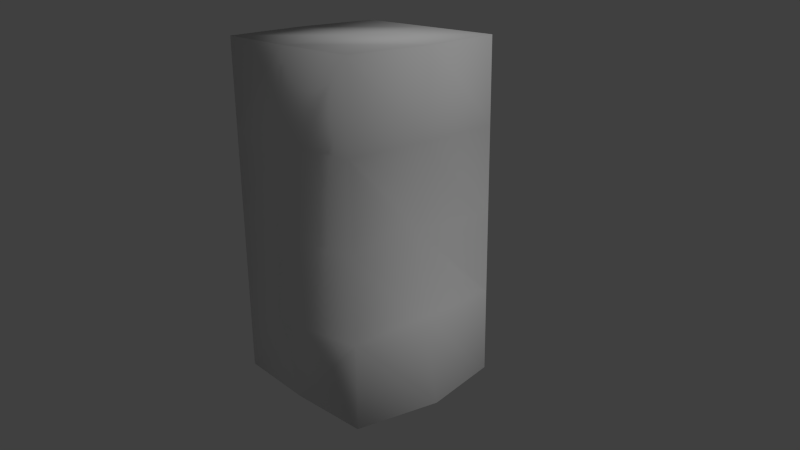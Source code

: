 # Source: wall.blend  (saved by Blender 2.72.0; exported with 4.5.12 LTS)
import bpy
from mathutils import Matrix  # noqa: F401  (used for matrix-valued properties, if any)

bpy.ops.wm.read_factory_settings(use_empty=True)
scene = bpy.context.scene
scene.name = 'Scene'

# ---- collections
col_collection_1 = bpy.data.collections.new('Collection 1'); scene.collection.children.link(col_collection_1)

# ---- materials (node trees are filled in below, after node groups)
mat_material = bpy.data.materials.new('Material')
mat_material.alpha_threshold = 0.0
mat_material.use_transparent_shadow = False
mat_material.preview_render_type = 'CUBE'
mat_material.roughness = 0.5
mat_material.line_color = (0.0, 0.0, 0.0, 1.0)

# ---- material node trees

# ---- world
world_world = bpy.data.worlds.new('World'); scene.world = world_world
world_world.color = (0.05088, 0.05088, 0.05088)
world_world.use_sun_shadow = False
world_world.sun_shadow_jitter_overblur = 0.0
world_world.cycles.sampling_method = 'MANUAL'
world_world.cycles.sample_map_resolution = 256

# ---- cameras
cam_camera = bpy.data.cameras.new('Camera')
cam_camera.clip_end = 100.0
cam_camera.lens = 35.0
cam_camera.sensor_width = 32.0
cam_camera.sensor_height = 18.0
cam_camera.ortho_scale = 7.314
cam_camera.dof.focus_distance = 0.0
cam_camera.dof.aperture_fstop = 128.0

# ---- lights
light_lamp = bpy.data.lights.new('Lamp', 'SUN')
light_lamp.transmission_factor = 0.0
light_lamp.cutoff_distance = 30.0
light_lamp.angle = 0.1993
light_lamp.energy = 1.0
light_lamp.shadow_buffer_clip_start = 1.001
light_lamp.shadow_soft_size = 0.1
light_lamp.shadow_cascade_max_distance = 1000.0
light_lamp.cycles.use_multiple_importance_sampling = False

# ---- meshes
me_cube = bpy.data.meshes.new('Cube')
me_cube.from_pydata([(1.0, 1.0, -1.0), (1.0, -1.0, -1.0), (-1.0, -1.0, -1.0), (-1.0, 1.0, -1.0), (1.0, 1.0, 1.0), (1.0, -1.0, 1.0), (-1.0, -1.0, 1.0), (-1.0, 1.0, 1.0), (1.0, 1.0, 0.0), (-1.0, -1.0, 0.0), (1.0, -1.0, 0.0), (-1.0, 1.0, 0.0), (1.0, 1.0, -0.5), (-1.0, -1.0, -0.5), (1.0, -1.0, -0.5), (-1.0, 1.0, -0.5), (1.0, 1.0, 0.5), (-1.0, -1.0, 0.5), (1.0, -1.0, 0.5), (-1.0, 1.0, 0.5), (1.788e-07, 1.049, -1.0), (0.0, -1.046, -1.0), (2.384e-07, 1.0, 1.0), (-5.364e-07, -1.023, 1.0), (-2.98e-07, -1.181, 0.0), (2.384e-07, 1.106, 0.0), (-2.384e-07, -1.227, -0.5), (2.384e-07, 1.144, -0.5), (-3.576e-07, -1.119, 0.5), (2.384e-07, 0.9387, 0.5), (1.193, -5.96e-08, -1.0), (-1.116, 2.98e-07, -1.0), (1.103, -5.364e-07, 1.0), (-1.088, 1.788e-07, 1.0), (0.8404, -2.98e-07, 0.0), (-0.9012, 2.384e-07, 0.0), (1.0, -1.788e-07, -0.5), (-1.0, 2.384e-07, -0.5), (1.0, -4.172e-07, 0.5), (-1.112, 1.788e-07, 0.5), (-1.49e-07, -1.788e-07, 1.0), (8.941e-08, 1.192e-07, -1.0)], [], [(40, 33, 6, 23), (26, 13, 2, 21), (38, 32, 5, 18), (41, 30, 1, 21), (27, 12, 0, 20), (39, 17, 6, 33), (28, 17, 9, 24), (36, 34, 10, 14), (29, 16, 8, 25), (37, 13, 9, 35), (24, 9, 13, 26), (25, 8, 12, 27), (30, 36, 14, 1), (31, 2, 13, 37), (34, 38, 18, 10), (35, 9, 17, 39), (23, 6, 17, 28), (22, 4, 16, 29), (32, 40, 23, 5), (14, 26, 21, 1), (31, 41, 21, 2), (15, 27, 20, 3), (18, 28, 24, 10), (19, 29, 25, 11), (10, 24, 26, 14), (11, 25, 27, 15), (5, 23, 28, 18), (7, 22, 29, 19), (22, 7, 33, 40), (16, 4, 32, 38), (20, 0, 30, 41), (19, 39, 33, 7), (12, 8, 34, 36), (15, 37, 35, 11), (0, 12, 36, 30), (3, 31, 37, 15), (8, 16, 38, 34), (11, 35, 39, 19), (4, 22, 40, 32), (3, 20, 41, 31)])
me_cube.polygons.foreach_set('use_smooth', [True] * 40)
_uv = me_cube.uv_layers.new(name='UVMap')
_uv.uv.foreach_set('vector', [5.96e-08, 2.98e-08, 1.0, 0.0, 1.0, 1.0, 2.98e-08, 1.0, 5.96e-08, 1.0, 0.0, 0.0, 1.0, 1.192e-07, 1.0, 1.0, 1.0, 1.0, 0.0, 1.0, 1.192e-07, 0.0, 1.0, 1.192e-07, -5.96e-08, 1.0, 5.96e-08, 2.98e-08, 1.0, 5.96e-08, 1.0, 1.0, -1.49e-07, 1.0, 0.0, -8.941e-08, 1.0, 2.384e-07, 1.0, 1.0, 1.0, 0.0, 1.0, 1.0, 2.384e-07, 1.0, 0.0, 4.371e-08, 1.192e-07, 1.0, 0.0, 0.0, 1.0, 1.192e-07, 1.0, 1.0, 1.0, 1.0, 0.0, 1.0, 8.969e-08, 0.0, 1.0, 1.192e-07, -5.364e-07, 1.0, 8.345e-07, -9.835e-07, 1.0, 8.941e-07, 1.0, 1.0, 1.0, 0.0, 1.0, 1.0, 1.192e-07, 1.0, 0.0, 0.0, 1.761e-07, 1.0, 0.0, 0.0, 1.0, 2.384e-07, 1.0, 1.0, 3.443e-07, 1.0, 0.0, 0.0, 1.0, 1.192e-07, 1.0, 1.0, 1.0, 1.0, 5.364e-07, 1.0, 0.0, 0.0, 1.0, 0.0, 1.0, 0.0, 1.0, 1.0, 6.557e-07, 1.0, 0.0, 2.543e-07, 1.0, 1.0, 1.192e-07, 1.0, 0.0, 0.0, 1.0, 1.788e-07, 1.0, 1.589e-08, 1.0, 1.0, 0.0, 1.0, 4.768e-07, 0.0, 3.576e-07, 1.0, 0.0, 0.0, 1.0, 2.384e-07, 1.0, 1.0, 0.0, 1.0, 1.192e-07, 0.0, 1.0, 1.788e-07, 1.0, 1.0, 0.0, -1.192e-07, 1.0, 0.0, 1.0, 1.0, 1.192e-07, 1.0, 4.172e-07, 1.0, 0.0, 0.0, 1.0, 2.007e-07, 1.0, 1.0, 0.0, 1.0, 5.96e-08, 5.96e-08, 1.0, 0.0, 1.0, 1.0, 2.384e-07, 1.0, 0.0, 2.186e-08, 1.0, 0.0, 1.0, 1.0, 2.384e-07, 1.0, 0.0, 0.0, 1.0, 2.186e-08, 1.0, 1.0, -5.96e-08, 1.0, 1.788e-07, -8.941e-08, 1.0, 0.0, 1.0, 1.0, 1.761e-07, 1.0, 0.0, 0.0, 1.0, 2.186e-08, 1.0, 1.0, 2.98e-07, 1.0, 0.0, 0.0, 1.0, 1.192e-07, 1.0, 1.0, 0.0, 1.0, 0.0, 0.0, 1.0, 1.411e-07, 1.0, 1.0, 0.0, 1.0, 1.192e-07, 0.0, 1.0, 0.0, 1.0, 1.0, 0.0, 0.0, 1.0, 0.0, 1.0, 1.0, 2.364e-07, 1.0, 1.0, 1.0, 2.384e-07, 1.0, 0.0, 0.0, 1.0, 1.361e-07, 0.0, 1.0, 0.0, 1.788e-07, 1.0, 0.0, 1.0, 1.0, 1.0, 0.0, 1.0, 1.0, 4.768e-07, 1.0, 0.0, 1.192e-07, 1.0, 1.0, 3.224e-07, 1.0, 0.0, 0.0, 1.0, 4.669e-08, 1.0, 0.0, 1.0, 1.0, 2.098e-07, 1.0, 0.0, 1.192e-07, 1.0, 1.0, 0.0, 1.0, 2.384e-07, -5.96e-08, 1.0, 2.384e-07, 1.0, 0.0, 1.0, 1.0, 0.0, 1.0, 0.0, 2.384e-07, 1.0, 1.0, 0.0, 1.0, 1.788e-07, -5.96e-08, 1.0, 1.788e-07, 1.0, 0.0, 1.0, 1.0, 0.0, 1.0, 0.0, 2.384e-07, 0.0, -1.192e-07, 1.0, 0.0, 1.0, 1.0, 1.192e-07, 1.0, 0.0, 1.0, 1.192e-07, 7.351e-08, 1.0, 0.0, 1.0, 1.0])
_uv.active_render = True
_uv = me_cube.uv_layers.new(name='UVMap.001')
_uv.uv.foreach_set('vector', [0.8332, 0.7499, 0.9999, 0.7499, 0.9999, 0.9999, 0.8332, 0.9999, 0.1665, 0.3749, 0.3332, 0.3749, 0.3332, 0.4999, 0.1665, 0.4999, 0.4999, 0.3749, 0.4999, 0.4999, 0.3332, 0.4999, 0.3332, 0.3749, 0.8332, 0.2499, 0.8332, -0.0001304, 0.9999, -0.0001305, 0.9999, 0.2499, 0.1665, 0.625, -0.0001336, 0.625, -0.0001336, 0.5, 0.1665, 0.5, 0.4999, 0.625, 0.3332, 0.625, 0.3332, 0.5, 0.4999, 0.5, 0.1665, 0.1249, 0.3332, 0.1249, 0.3332, 0.2499, 0.1665, 0.2499, 0.4999, 0.1249, 0.4999, 0.2499, 0.3332, 0.2499, 0.3332, 0.1249, 0.1665, 0.875, -0.0001337, 0.875, -0.0001336, 0.75, 0.1665, 0.75, 0.4999, 0.875, 0.3332, 0.875, 0.3332, 0.75, 0.4999, 0.75, 0.1665, 0.2499, 0.3332, 0.2499, 0.3332, 0.3749, 0.1665, 0.3749, 0.1665, 0.75, -0.0001336, 0.75, -0.0001336, 0.625, 0.1665, 0.625, 0.4999, -0.0001304, 0.4999, 0.1249, 0.3332, 0.1249, 0.3332, -0.0001303, 0.4999, 1.0, 0.3332, 1.0, 0.3332, 0.875, 0.4999, 0.875, 0.4999, 0.2499, 0.4999, 0.3749, 0.3332, 0.3749, 0.3332, 0.2499, 0.4999, 0.75, 0.3332, 0.75, 0.3332, 0.625, 0.4999, 0.625, 0.1665, -0.0001303, 0.3332, -0.0001304, 0.3332, 0.1249, 0.1665, 0.1249, 0.1665, 1.0, -0.0001337, 1.0, -0.0001337, 0.875, 0.1665, 0.875, 0.6666, 0.7499, 0.8332, 0.7499, 0.8332, 0.9999, 0.6666, 0.9999, -0.0001285, 0.3749, 0.1665, 0.3749, 0.1665, 0.4999, -0.0001284, 0.4999, 0.8332, 0.4999, 0.8332, 0.2499, 0.9999, 0.2499, 0.9999, 0.4999, 0.3332, 0.625, 0.1665, 0.625, 0.1665, 0.5, 0.3332, 0.5, -0.0001285, 0.1249, 0.1665, 0.1249, 0.1665, 0.2499, -0.0001285, 0.2499, 0.3332, 0.875, 0.1665, 0.875, 0.1665, 0.75, 0.3332, 0.75, -0.0001285, 0.2499, 0.1665, 0.2499, 0.1665, 0.3749, -0.0001285, 0.3749, 0.3332, 0.75, 0.1665, 0.75, 0.1665, 0.625, 0.3332, 0.625, -0.0001285, -0.0001303, 0.1665, -0.0001303, 0.1665, 0.1249, -0.0001285, 0.1249, 0.3332, 1.0, 0.1665, 1.0, 0.1665, 0.875, 0.3332, 0.875, 0.8332, 0.4999, 0.9999, 0.4999, 0.9999, 0.7499, 0.8332, 0.7499, 0.6665, 0.3749, 0.6665, 0.4999, 0.4999, 0.4999, 0.4999, 0.3749, 0.6665, 0.2499, 0.6665, -0.0001303, 0.8332, -0.0001304, 0.8332, 0.2499, 0.6665, 0.625, 0.4999, 0.625, 0.4999, 0.5, 0.6665, 0.5, 0.6665, 0.1249, 0.6665, 0.2499, 0.4999, 0.2499, 0.4999, 0.1249, 0.6665, 0.875, 0.4999, 0.875, 0.4999, 0.75, 0.6665, 0.75, 0.6665, -0.0001305, 0.6665, 0.1249, 0.4999, 0.1249, 0.4999, -0.0001304, 0.6665, 1.0, 0.4999, 1.0, 0.4999, 0.875, 0.6665, 0.875, 0.6665, 0.2499, 0.6665, 0.3749, 0.4999, 0.3749, 0.4999, 0.2499, 0.6665, 0.75, 0.4999, 0.75, 0.4999, 0.625, 0.6665, 0.625, 0.6666, 0.4999, 0.8332, 0.4999, 0.8332, 0.7499, 0.6666, 0.7499, 0.6665, 0.4999, 0.6665, 0.2499, 0.8332, 0.2499, 0.8332, 0.4999])
me_cube.materials.append(mat_material)
me_cube.use_remesh_preserve_volume = False
me_cube.use_remesh_preserve_attributes = False
me_cube.use_mirror_vertex_groups = False
me_cube.update()

# ---- objects
ob_lamp = bpy.data.objects.new('Lamp', light_lamp)
ob_camera = bpy.data.objects.new('Camera', cam_camera)
ob_cube = bpy.data.objects.new('Cube', me_cube)

# ---- transforms, parenting, visibility, modifiers, constraints
ob_lamp.location = (4.076, 1.005, 5.904)
ob_lamp.rotation_euler = (0.6503, 0.05522, 1.866)
ob_lamp.lock_rotations_4d = False
ob_lamp.empty_display_type = 'ARROWS'
ob_lamp.color = (0.0, 0.0, 0.0, 0.0)
ob_lamp.lineart.crease_threshold = 0.0
ob_camera.location = (7.386, -6.064, 5.255)
ob_camera.rotation_euler = (1.228, 0.01132, 0.8372)
ob_camera.lock_rotations_4d = False
ob_camera.empty_display_type = 'ARROWS'
ob_camera.color = (0.0, 0.0, 0.0, 0.0)
ob_camera.display_type = 'WIRE'
ob_camera.lineart.crease_threshold = 0.0
ob_cube.location = (0.0, 0.0, 2.023)
ob_cube.scale = (1.0, 1.0, 2.0)
ob_cube.lock_rotations_4d = False
ob_cube.empty_display_type = 'ARROWS'
ob_cube.lineart.crease_threshold = 0.0

# ---- collection membership
col_collection_1.objects.link(ob_lamp)
col_collection_1.objects.link(ob_camera)
col_collection_1.objects.link(ob_cube)

# ---- scene / render settings (as saved in the file)
scene.camera = ob_camera
scene.frame_start = 1; scene.frame_end = 250; scene.frame_set(194)
scene.render.engine = 'BLENDER_EEVEE_NEXT'
scene.render.dither_intensity = 0.0
scene.cycles.use_denoising = False
scene.cycles.samples = 10
scene.cycles.sampling_pattern = 'TABULATED_SOBOL'
scene.cycles.light_sampling_threshold = 0.0
scene.cycles.use_adaptive_sampling = False
scene.cycles.use_light_tree = False
scene.cycles.blur_glossy = 0.0
scene.cycles.pixel_filter_type = 'GAUSSIAN'
scene.cycles.sample_clamp_indirect = 0.0
scene.view_settings.view_transform = 'Standard'
bpy.context.view_layer.update()

